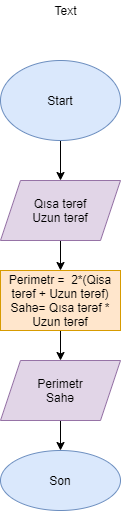

The diagram above was exported from draw.io. Its source (the exported page's mxGraphModel, read from the mxfile embedded in the PNG):
<mxGraphModel dx="868" dy="460" grid="1" gridSize="10" guides="1" tooltips="1" connect="1" arrows="1" fold="1" page="1" pageScale="1" pageWidth="850" pageHeight="1100" math="0" shadow="0">
  <root>
    <mxCell id="0" />
    <mxCell id="1" parent="0" />
    <mxCell id="77LPtLtmViUajAHBGQi9-3" value="" style="edgeStyle=orthogonalEdgeStyle;rounded=0;orthogonalLoop=1;jettySize=auto;html=1;" parent="1" source="77LPtLtmViUajAHBGQi9-1" target="77LPtLtmViUajAHBGQi9-2" edge="1">
      <mxGeometry relative="1" as="geometry" />
    </mxCell>
    <mxCell id="77LPtLtmViUajAHBGQi9-1" value="Start" style="ellipse;whiteSpace=wrap;html=1;fillColor=#dae8fc;strokeColor=#6c8ebf;" parent="1" vertex="1">
      <mxGeometry x="360" y="90" width="120" height="80" as="geometry" />
    </mxCell>
    <mxCell id="77LPtLtmViUajAHBGQi9-5" value="" style="edgeStyle=orthogonalEdgeStyle;rounded=0;orthogonalLoop=1;jettySize=auto;html=1;" parent="1" source="77LPtLtmViUajAHBGQi9-2" target="77LPtLtmViUajAHBGQi9-4" edge="1">
      <mxGeometry relative="1" as="geometry" />
    </mxCell>
    <mxCell id="77LPtLtmViUajAHBGQi9-2" value="Qısa tərəf&lt;br&gt;Uzun tərəf" style="shape=parallelogram;perimeter=parallelogramPerimeter;whiteSpace=wrap;html=1;fixedSize=1;fillColor=#e1d5e7;strokeColor=#9673a6;" parent="1" vertex="1">
      <mxGeometry x="360" y="210" width="120" height="60" as="geometry" />
    </mxCell>
    <mxCell id="77LPtLtmViUajAHBGQi9-7" value="" style="edgeStyle=orthogonalEdgeStyle;rounded=0;orthogonalLoop=1;jettySize=auto;html=1;" parent="1" source="77LPtLtmViUajAHBGQi9-4" target="77LPtLtmViUajAHBGQi9-6" edge="1">
      <mxGeometry relative="1" as="geometry" />
    </mxCell>
    <mxCell id="77LPtLtmViUajAHBGQi9-4" value="Perimetr =&amp;nbsp; 2*(Qisa tərəf + Uzun tərəf)&lt;br&gt;Sahə= Qısa tərəf * Uzun tərəf" style="whiteSpace=wrap;html=1;fillColor=#ffe6cc;strokeColor=#d79b00;" parent="1" vertex="1">
      <mxGeometry x="360" y="300" width="120" height="60" as="geometry" />
    </mxCell>
    <mxCell id="77LPtLtmViUajAHBGQi9-9" value="" style="edgeStyle=orthogonalEdgeStyle;rounded=0;orthogonalLoop=1;jettySize=auto;html=1;" parent="1" source="77LPtLtmViUajAHBGQi9-6" target="77LPtLtmViUajAHBGQi9-8" edge="1">
      <mxGeometry relative="1" as="geometry" />
    </mxCell>
    <mxCell id="77LPtLtmViUajAHBGQi9-6" value="Perimetr&lt;br&gt;Sahə" style="shape=parallelogram;perimeter=parallelogramPerimeter;whiteSpace=wrap;html=1;fixedSize=1;fillColor=#e1d5e7;strokeColor=#9673a6;" parent="1" vertex="1">
      <mxGeometry x="360" y="390" width="120" height="60" as="geometry" />
    </mxCell>
    <mxCell id="77LPtLtmViUajAHBGQi9-8" value="Son" style="ellipse;whiteSpace=wrap;html=1;fillColor=#dae8fc;strokeColor=#6c8ebf;" parent="1" vertex="1">
      <mxGeometry x="360" y="480" width="120" height="60" as="geometry" />
    </mxCell>
    <mxCell id="KSXy_cT0YXm6HhM7HDUA-1" value="Text" style="text;html=1;align=center;verticalAlign=middle;resizable=0;points=[];autosize=1;strokeColor=none;fillColor=none;" vertex="1" parent="1">
      <mxGeometry x="405" y="30" width="40" height="20" as="geometry" />
    </mxCell>
  </root>
</mxGraphModel>